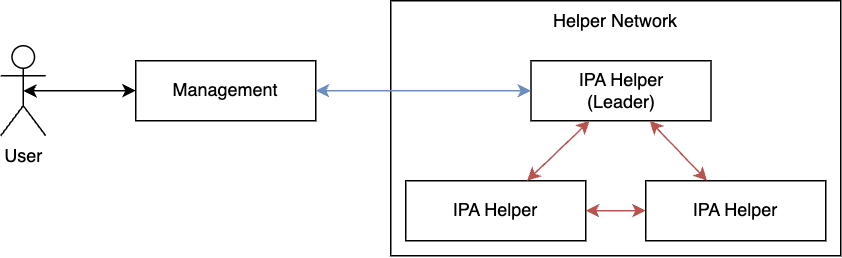

The diagram above was exported from draw.io. Its source (the exported page's mxGraphModel, read from the mxfile embedded in the PNG):
<mxGraphModel dx="962" dy="609" grid="1" gridSize="10" guides="1" tooltips="1" connect="1" arrows="1" fold="1" page="1" pageScale="1" pageWidth="850" pageHeight="1100" math="0" shadow="0">
  <root>
    <mxCell id="0" />
    <mxCell id="1" parent="0" />
    <mxCell id="2" value="Helper Network" style="rounded=0;whiteSpace=wrap;html=1;verticalAlign=top;" vertex="1" parent="1">
      <mxGeometry x="390" y="260" width="300" height="170" as="geometry" />
    </mxCell>
    <mxCell id="3" value="Management" style="rounded=0;whiteSpace=wrap;html=1;" vertex="1" parent="1">
      <mxGeometry x="220" y="300" width="120" height="40" as="geometry" />
    </mxCell>
    <mxCell id="4" value="User" style="shape=umlActor;verticalLabelPosition=bottom;verticalAlign=top;html=1;outlineConnect=0;" vertex="1" parent="1">
      <mxGeometry x="130" y="290" width="30" height="60" as="geometry" />
    </mxCell>
    <mxCell id="5" value="" style="endArrow=classic;html=1;rounded=0;exitX=0.5;exitY=0.5;exitDx=0;exitDy=0;exitPerimeter=0;entryX=0;entryY=0.5;entryDx=0;entryDy=0;endFill=1;startArrow=classic;startFill=1;" edge="1" source="4" target="3" parent="1">
      <mxGeometry width="50" height="50" relative="1" as="geometry">
        <mxPoint x="150" y="120" as="sourcePoint" />
        <mxPoint x="200" y="70" as="targetPoint" />
      </mxGeometry>
    </mxCell>
    <mxCell id="6" value="IPA Helper&lt;div&gt;(Leader)&lt;/div&gt;" style="rounded=0;whiteSpace=wrap;html=1;" vertex="1" parent="1">
      <mxGeometry x="483.5" y="300" width="120" height="40" as="geometry" />
    </mxCell>
    <mxCell id="7" value="IPA Helper" style="rounded=0;whiteSpace=wrap;html=1;" vertex="1" parent="1">
      <mxGeometry x="560" y="380" width="120" height="40" as="geometry" />
    </mxCell>
    <mxCell id="8" value="IPA Helper" style="rounded=0;whiteSpace=wrap;html=1;" vertex="1" parent="1">
      <mxGeometry x="400" y="380" width="120" height="40" as="geometry" />
    </mxCell>
    <mxCell id="9" value="" style="endArrow=classic;html=1;rounded=0;fillColor=#f8cecc;strokeColor=#b85450;startArrow=classic;startFill=1;" edge="1" source="8" target="6" parent="1">
      <mxGeometry width="50" height="50" relative="1" as="geometry">
        <mxPoint x="360" y="500" as="sourcePoint" />
        <mxPoint x="410" y="450" as="targetPoint" />
      </mxGeometry>
    </mxCell>
    <mxCell id="10" value="" style="endArrow=classic;html=1;rounded=0;fillColor=#f8cecc;strokeColor=#b85450;startArrow=classic;startFill=1;" edge="1" source="6" target="7" parent="1">
      <mxGeometry width="50" height="50" relative="1" as="geometry">
        <mxPoint x="360" y="500" as="sourcePoint" />
        <mxPoint x="410" y="450" as="targetPoint" />
      </mxGeometry>
    </mxCell>
    <mxCell id="11" value="" style="endArrow=classic;html=1;rounded=0;fillColor=#f8cecc;strokeColor=#b85450;startArrow=classic;startFill=1;" edge="1" source="7" target="8" parent="1">
      <mxGeometry width="50" height="50" relative="1" as="geometry">
        <mxPoint x="360" y="500" as="sourcePoint" />
        <mxPoint x="410" y="450" as="targetPoint" />
      </mxGeometry>
    </mxCell>
    <mxCell id="12" value="" style="endArrow=classic;html=1;rounded=0;endFill=1;startArrow=classic;startFill=1;entryX=0;entryY=0.5;entryDx=0;entryDy=0;fillColor=#dae8fc;strokeColor=#6c8ebf;" edge="1" source="3" target="6" parent="1">
      <mxGeometry width="50" height="50" relative="1" as="geometry">
        <mxPoint x="125" y="360" as="sourcePoint" />
        <mxPoint x="230" y="360" as="targetPoint" />
      </mxGeometry>
    </mxCell>
  </root>
</mxGraphModel>